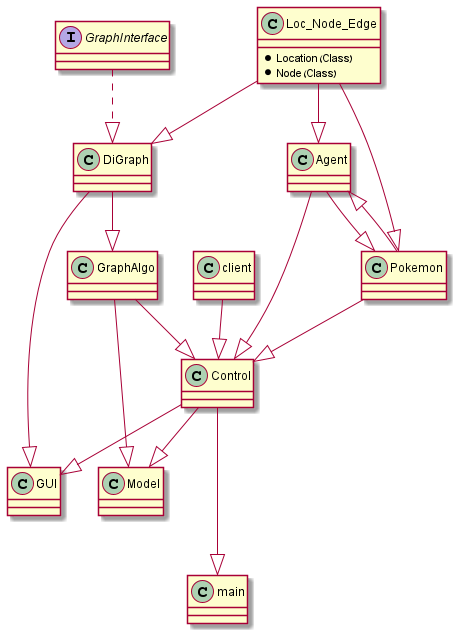

The diagram above was rendered by PlantUML. Its source (embedded in the PNG):
@startuml
'https://plantuml.com/sequence-diagram

class Loc_Node_Edge
{
    * Location (Class)
    * Node (Class)
}

interface GraphInterface
{

}

class DiGraph
{

}

class GraphAlgo
{

}

class Agent
{

}

class Pokemon
{

}

class Model
{

}

class Control
{

}

class GUI
{

}

class client
{

}

class main
{

}

Loc_Node_Edge --|> DiGraph
GraphInterface ..|> DiGraph
DiGraph --|> GraphAlgo

DiGraph --|> GUI

Loc_Node_Edge --|> Pokemon
Loc_Node_Edge --|> Agent

Pokemon --|> Agent
Agent --|> Pokemon

GraphAlgo --|> Model
GraphAlgo --|> Control

Pokemon --|> Control
Agent --|> Control
Control --|> GUI
Control --|> Model
client --|> Control

Control ---|> main

@enduml